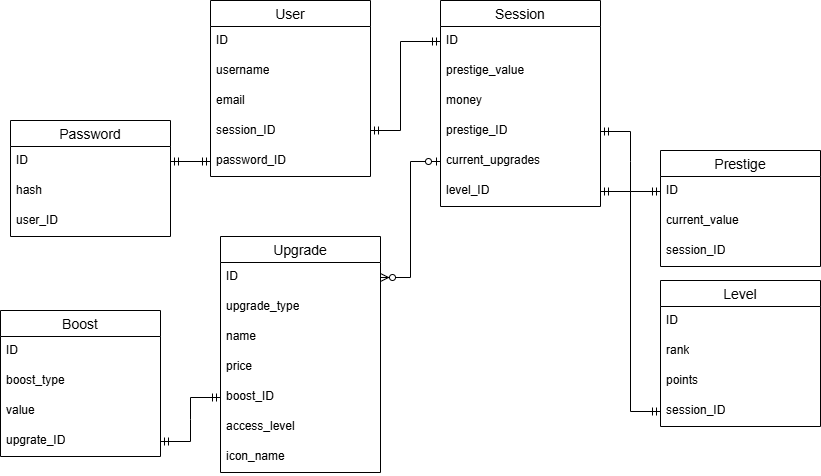

The diagram above was exported from draw.io. Its source (the exported page's mxGraphModel, read from the mxfile embedded in the PNG):
<mxGraphModel dx="971" dy="798" grid="1" gridSize="10" guides="1" tooltips="1" connect="1" arrows="1" fold="1" page="1" pageScale="1" pageWidth="827" pageHeight="1169" math="0" shadow="0">
  <root>
    <mxCell id="0" />
    <mxCell id="1" parent="0" />
    <mxCell id="xeiPXnJ2yx_SIP3vsYQ--27" value="User" style="swimlane;fontStyle=0;childLayout=stackLayout;horizontal=1;startSize=26;horizontalStack=0;resizeParent=1;resizeParentMax=0;resizeLast=0;collapsible=1;marginBottom=0;align=center;fontSize=14;" parent="1" vertex="1">
      <mxGeometry x="210" y="40" width="160" height="176" as="geometry" />
    </mxCell>
    <mxCell id="xeiPXnJ2yx_SIP3vsYQ--28" value="ID" style="text;strokeColor=none;fillColor=none;spacingLeft=4;spacingRight=4;overflow=hidden;rotatable=0;points=[[0,0.5],[1,0.5]];portConstraint=eastwest;fontSize=12;whiteSpace=wrap;html=1;" parent="xeiPXnJ2yx_SIP3vsYQ--27" vertex="1">
      <mxGeometry y="26" width="160" height="30" as="geometry" />
    </mxCell>
    <mxCell id="xeiPXnJ2yx_SIP3vsYQ--29" value="username" style="text;strokeColor=none;fillColor=none;spacingLeft=4;spacingRight=4;overflow=hidden;rotatable=0;points=[[0,0.5],[1,0.5]];portConstraint=eastwest;fontSize=12;whiteSpace=wrap;html=1;" parent="xeiPXnJ2yx_SIP3vsYQ--27" vertex="1">
      <mxGeometry y="56" width="160" height="30" as="geometry" />
    </mxCell>
    <mxCell id="xeiPXnJ2yx_SIP3vsYQ--30" value="email" style="text;strokeColor=none;fillColor=none;spacingLeft=4;spacingRight=4;overflow=hidden;rotatable=0;points=[[0,0.5],[1,0.5]];portConstraint=eastwest;fontSize=12;whiteSpace=wrap;html=1;" parent="xeiPXnJ2yx_SIP3vsYQ--27" vertex="1">
      <mxGeometry y="86" width="160" height="30" as="geometry" />
    </mxCell>
    <mxCell id="xeiPXnJ2yx_SIP3vsYQ--50" value="session_ID" style="text;strokeColor=none;fillColor=none;spacingLeft=4;spacingRight=4;overflow=hidden;rotatable=0;points=[[0,0.5],[1,0.5]];portConstraint=eastwest;fontSize=12;whiteSpace=wrap;html=1;" parent="xeiPXnJ2yx_SIP3vsYQ--27" vertex="1">
      <mxGeometry y="116" width="160" height="30" as="geometry" />
    </mxCell>
    <mxCell id="xeiPXnJ2yx_SIP3vsYQ--54" value="password_ID" style="text;strokeColor=none;fillColor=none;spacingLeft=4;spacingRight=4;overflow=hidden;rotatable=0;points=[[0,0.5],[1,0.5]];portConstraint=eastwest;fontSize=12;whiteSpace=wrap;html=1;" parent="xeiPXnJ2yx_SIP3vsYQ--27" vertex="1">
      <mxGeometry y="146" width="160" height="30" as="geometry" />
    </mxCell>
    <mxCell id="xeiPXnJ2yx_SIP3vsYQ--33" value="Password" style="swimlane;fontStyle=0;childLayout=stackLayout;horizontal=1;startSize=26;horizontalStack=0;resizeParent=1;resizeParentMax=0;resizeLast=0;collapsible=1;marginBottom=0;align=center;fontSize=14;" parent="1" vertex="1">
      <mxGeometry x="10" y="160" width="160" height="116" as="geometry" />
    </mxCell>
    <mxCell id="xeiPXnJ2yx_SIP3vsYQ--34" value="ID" style="text;strokeColor=none;fillColor=none;spacingLeft=4;spacingRight=4;overflow=hidden;rotatable=0;points=[[0,0.5],[1,0.5]];portConstraint=eastwest;fontSize=12;whiteSpace=wrap;html=1;" parent="xeiPXnJ2yx_SIP3vsYQ--33" vertex="1">
      <mxGeometry y="26" width="160" height="30" as="geometry" />
    </mxCell>
    <mxCell id="xeiPXnJ2yx_SIP3vsYQ--36" value="hash" style="text;strokeColor=none;fillColor=none;spacingLeft=4;spacingRight=4;overflow=hidden;rotatable=0;points=[[0,0.5],[1,0.5]];portConstraint=eastwest;fontSize=12;whiteSpace=wrap;html=1;" parent="xeiPXnJ2yx_SIP3vsYQ--33" vertex="1">
      <mxGeometry y="56" width="160" height="30" as="geometry" />
    </mxCell>
    <mxCell id="xeiPXnJ2yx_SIP3vsYQ--44" value="user_ID" style="text;strokeColor=none;fillColor=none;spacingLeft=4;spacingRight=4;overflow=hidden;rotatable=0;points=[[0,0.5],[1,0.5]];portConstraint=eastwest;fontSize=12;whiteSpace=wrap;html=1;" parent="xeiPXnJ2yx_SIP3vsYQ--33" vertex="1">
      <mxGeometry y="86" width="160" height="30" as="geometry" />
    </mxCell>
    <mxCell id="xeiPXnJ2yx_SIP3vsYQ--37" value="Session" style="swimlane;fontStyle=0;childLayout=stackLayout;horizontal=1;startSize=26;horizontalStack=0;resizeParent=1;resizeParentMax=0;resizeLast=0;collapsible=1;marginBottom=0;align=center;fontSize=14;" parent="1" vertex="1">
      <mxGeometry x="440" y="40" width="160" height="206" as="geometry" />
    </mxCell>
    <mxCell id="xeiPXnJ2yx_SIP3vsYQ--38" value="ID" style="text;strokeColor=none;fillColor=none;spacingLeft=4;spacingRight=4;overflow=hidden;rotatable=0;points=[[0,0.5],[1,0.5]];portConstraint=eastwest;fontSize=12;whiteSpace=wrap;html=1;" parent="xeiPXnJ2yx_SIP3vsYQ--37" vertex="1">
      <mxGeometry y="26" width="160" height="30" as="geometry" />
    </mxCell>
    <mxCell id="xeiPXnJ2yx_SIP3vsYQ--56" value="prestige_value" style="text;strokeColor=none;fillColor=none;spacingLeft=4;spacingRight=4;overflow=hidden;rotatable=0;points=[[0,0.5],[1,0.5]];portConstraint=eastwest;fontSize=12;whiteSpace=wrap;html=1;" parent="xeiPXnJ2yx_SIP3vsYQ--37" vertex="1">
      <mxGeometry y="56" width="160" height="30" as="geometry" />
    </mxCell>
    <mxCell id="xeiPXnJ2yx_SIP3vsYQ--62" value="money" style="text;strokeColor=none;fillColor=none;spacingLeft=4;spacingRight=4;overflow=hidden;rotatable=0;points=[[0,0.5],[1,0.5]];portConstraint=eastwest;fontSize=12;whiteSpace=wrap;html=1;" parent="xeiPXnJ2yx_SIP3vsYQ--37" vertex="1">
      <mxGeometry y="86" width="160" height="30" as="geometry" />
    </mxCell>
    <mxCell id="xeiPXnJ2yx_SIP3vsYQ--132" value="prestige_ID" style="text;strokeColor=none;fillColor=none;spacingLeft=4;spacingRight=4;overflow=hidden;rotatable=0;points=[[0,0.5],[1,0.5]];portConstraint=eastwest;fontSize=12;whiteSpace=wrap;html=1;" parent="xeiPXnJ2yx_SIP3vsYQ--37" vertex="1">
      <mxGeometry y="116" width="160" height="30" as="geometry" />
    </mxCell>
    <mxCell id="xeiPXnJ2yx_SIP3vsYQ--134" value="current_upgrades" style="text;strokeColor=none;fillColor=none;spacingLeft=4;spacingRight=4;overflow=hidden;rotatable=0;points=[[0,0.5],[1,0.5]];portConstraint=eastwest;fontSize=12;whiteSpace=wrap;html=1;" parent="xeiPXnJ2yx_SIP3vsYQ--37" vertex="1">
      <mxGeometry y="146" width="160" height="30" as="geometry" />
    </mxCell>
    <mxCell id="xeiPXnJ2yx_SIP3vsYQ--39" value="level_ID" style="text;strokeColor=none;fillColor=none;spacingLeft=4;spacingRight=4;overflow=hidden;rotatable=0;points=[[0,0.5],[1,0.5]];portConstraint=eastwest;fontSize=12;whiteSpace=wrap;html=1;" parent="xeiPXnJ2yx_SIP3vsYQ--37" vertex="1">
      <mxGeometry y="176" width="160" height="30" as="geometry" />
    </mxCell>
    <mxCell id="xeiPXnJ2yx_SIP3vsYQ--45" value="Prestige" style="swimlane;fontStyle=0;childLayout=stackLayout;horizontal=1;startSize=26;horizontalStack=0;resizeParent=1;resizeParentMax=0;resizeLast=0;collapsible=1;marginBottom=0;align=center;fontSize=14;" parent="1" vertex="1">
      <mxGeometry x="660" y="190" width="160" height="116" as="geometry" />
    </mxCell>
    <mxCell id="xeiPXnJ2yx_SIP3vsYQ--46" value="ID" style="text;strokeColor=none;fillColor=none;spacingLeft=4;spacingRight=4;overflow=hidden;rotatable=0;points=[[0,0.5],[1,0.5]];portConstraint=eastwest;fontSize=12;whiteSpace=wrap;html=1;" parent="xeiPXnJ2yx_SIP3vsYQ--45" vertex="1">
      <mxGeometry y="26" width="160" height="30" as="geometry" />
    </mxCell>
    <mxCell id="xeiPXnJ2yx_SIP3vsYQ--47" value="current_value" style="text;strokeColor=none;fillColor=none;spacingLeft=4;spacingRight=4;overflow=hidden;rotatable=0;points=[[0,0.5],[1,0.5]];portConstraint=eastwest;fontSize=12;whiteSpace=wrap;html=1;" parent="xeiPXnJ2yx_SIP3vsYQ--45" vertex="1">
      <mxGeometry y="56" width="160" height="30" as="geometry" />
    </mxCell>
    <mxCell id="xeiPXnJ2yx_SIP3vsYQ--52" value="session_ID" style="text;strokeColor=none;fillColor=none;spacingLeft=4;spacingRight=4;overflow=hidden;rotatable=0;points=[[0,0.5],[1,0.5]];portConstraint=eastwest;fontSize=12;whiteSpace=wrap;html=1;" parent="xeiPXnJ2yx_SIP3vsYQ--45" vertex="1">
      <mxGeometry y="86" width="160" height="30" as="geometry" />
    </mxCell>
    <mxCell id="xeiPXnJ2yx_SIP3vsYQ--51" value="" style="edgeStyle=entityRelationEdgeStyle;fontSize=12;html=1;endArrow=ERmandOne;startArrow=ERmandOne;rounded=0;entryX=0;entryY=0.5;entryDx=0;entryDy=0;exitX=1;exitY=0.5;exitDx=0;exitDy=0;" parent="1" source="xeiPXnJ2yx_SIP3vsYQ--132" target="xeiPXnJ2yx_SIP3vsYQ--46" edge="1">
      <mxGeometry width="100" height="100" relative="1" as="geometry">
        <mxPoint x="640" y="181" as="sourcePoint" />
        <mxPoint x="230" y="286" as="targetPoint" />
        <Array as="points">
          <mxPoint x="250" y="260" />
          <mxPoint x="260" y="230" />
        </Array>
      </mxGeometry>
    </mxCell>
    <mxCell id="xeiPXnJ2yx_SIP3vsYQ--57" value="" style="fontSize=12;html=1;endArrow=ERmandOne;startArrow=ERmandOne;rounded=0;entryX=0;entryY=0.5;entryDx=0;entryDy=0;" parent="1" target="xeiPXnJ2yx_SIP3vsYQ--38" edge="1">
      <mxGeometry width="100" height="100" relative="1" as="geometry">
        <mxPoint x="370" y="170" as="sourcePoint" />
        <mxPoint x="310" y="270" as="targetPoint" />
        <Array as="points">
          <mxPoint x="400" y="170" />
          <mxPoint x="400" y="81" />
        </Array>
      </mxGeometry>
    </mxCell>
    <mxCell id="xeiPXnJ2yx_SIP3vsYQ--99" value="Upgrade" style="swimlane;fontStyle=0;childLayout=stackLayout;horizontal=1;startSize=26;horizontalStack=0;resizeParent=1;resizeParentMax=0;resizeLast=0;collapsible=1;marginBottom=0;align=center;fontSize=14;" parent="1" vertex="1">
      <mxGeometry x="220" y="276" width="160" height="236" as="geometry" />
    </mxCell>
    <mxCell id="xeiPXnJ2yx_SIP3vsYQ--100" value="ID" style="text;strokeColor=none;fillColor=none;spacingLeft=4;spacingRight=4;overflow=hidden;rotatable=0;points=[[0,0.5],[1,0.5]];portConstraint=eastwest;fontSize=12;whiteSpace=wrap;html=1;" parent="xeiPXnJ2yx_SIP3vsYQ--99" vertex="1">
      <mxGeometry y="26" width="160" height="30" as="geometry" />
    </mxCell>
    <mxCell id="xeiPXnJ2yx_SIP3vsYQ--101" value="upgrade_type" style="text;strokeColor=none;fillColor=none;spacingLeft=4;spacingRight=4;overflow=hidden;rotatable=0;points=[[0,0.5],[1,0.5]];portConstraint=eastwest;fontSize=12;whiteSpace=wrap;html=1;" parent="xeiPXnJ2yx_SIP3vsYQ--99" vertex="1">
      <mxGeometry y="56" width="160" height="30" as="geometry" />
    </mxCell>
    <mxCell id="xeiPXnJ2yx_SIP3vsYQ--103" value="name" style="text;strokeColor=none;fillColor=none;spacingLeft=4;spacingRight=4;overflow=hidden;rotatable=0;points=[[0,0.5],[1,0.5]];portConstraint=eastwest;fontSize=12;whiteSpace=wrap;html=1;" parent="xeiPXnJ2yx_SIP3vsYQ--99" vertex="1">
      <mxGeometry y="86" width="160" height="30" as="geometry" />
    </mxCell>
    <mxCell id="xeiPXnJ2yx_SIP3vsYQ--105" value="price" style="text;strokeColor=none;fillColor=none;spacingLeft=4;spacingRight=4;overflow=hidden;rotatable=0;points=[[0,0.5],[1,0.5]];portConstraint=eastwest;fontSize=12;whiteSpace=wrap;html=1;" parent="xeiPXnJ2yx_SIP3vsYQ--99" vertex="1">
      <mxGeometry y="116" width="160" height="30" as="geometry" />
    </mxCell>
    <mxCell id="xeiPXnJ2yx_SIP3vsYQ--137" value="boost_ID" style="text;strokeColor=none;fillColor=none;spacingLeft=4;spacingRight=4;overflow=hidden;rotatable=0;points=[[0,0.5],[1,0.5]];portConstraint=eastwest;fontSize=12;whiteSpace=wrap;html=1;" parent="xeiPXnJ2yx_SIP3vsYQ--99" vertex="1">
      <mxGeometry y="146" width="160" height="30" as="geometry" />
    </mxCell>
    <mxCell id="HTEh8yL9Yuv7HyAJq7Lb-1" value="access_level" style="text;strokeColor=none;fillColor=none;spacingLeft=4;spacingRight=4;overflow=hidden;rotatable=0;points=[[0,0.5],[1,0.5]];portConstraint=eastwest;fontSize=12;whiteSpace=wrap;html=1;" parent="xeiPXnJ2yx_SIP3vsYQ--99" vertex="1">
      <mxGeometry y="176" width="160" height="30" as="geometry" />
    </mxCell>
    <mxCell id="HTEh8yL9Yuv7HyAJq7Lb-2" value="icon_name" style="text;strokeColor=none;fillColor=none;spacingLeft=4;spacingRight=4;overflow=hidden;rotatable=0;points=[[0,0.5],[1,0.5]];portConstraint=eastwest;fontSize=12;whiteSpace=wrap;html=1;" parent="xeiPXnJ2yx_SIP3vsYQ--99" vertex="1">
      <mxGeometry y="206" width="160" height="30" as="geometry" />
    </mxCell>
    <mxCell id="xeiPXnJ2yx_SIP3vsYQ--112" value="Boost" style="swimlane;fontStyle=0;childLayout=stackLayout;horizontal=1;startSize=26;horizontalStack=0;resizeParent=1;resizeParentMax=0;resizeLast=0;collapsible=1;marginBottom=0;align=center;fontSize=14;" parent="1" vertex="1">
      <mxGeometry y="350" width="160" height="146" as="geometry" />
    </mxCell>
    <mxCell id="xeiPXnJ2yx_SIP3vsYQ--113" value="ID" style="text;strokeColor=none;fillColor=none;spacingLeft=4;spacingRight=4;overflow=hidden;rotatable=0;points=[[0,0.5],[1,0.5]];portConstraint=eastwest;fontSize=12;whiteSpace=wrap;html=1;" parent="xeiPXnJ2yx_SIP3vsYQ--112" vertex="1">
      <mxGeometry y="26" width="160" height="30" as="geometry" />
    </mxCell>
    <mxCell id="xeiPXnJ2yx_SIP3vsYQ--114" value="boost_type" style="text;strokeColor=none;fillColor=none;spacingLeft=4;spacingRight=4;overflow=hidden;rotatable=0;points=[[0,0.5],[1,0.5]];portConstraint=eastwest;fontSize=12;whiteSpace=wrap;html=1;" parent="xeiPXnJ2yx_SIP3vsYQ--112" vertex="1">
      <mxGeometry y="56" width="160" height="30" as="geometry" />
    </mxCell>
    <mxCell id="xeiPXnJ2yx_SIP3vsYQ--120" value="value" style="text;strokeColor=none;fillColor=none;spacingLeft=4;spacingRight=4;overflow=hidden;rotatable=0;points=[[0,0.5],[1,0.5]];portConstraint=eastwest;fontSize=12;whiteSpace=wrap;html=1;" parent="xeiPXnJ2yx_SIP3vsYQ--112" vertex="1">
      <mxGeometry y="86" width="160" height="30" as="geometry" />
    </mxCell>
    <mxCell id="xeiPXnJ2yx_SIP3vsYQ--136" value="upgrate_ID" style="text;strokeColor=none;fillColor=none;spacingLeft=4;spacingRight=4;overflow=hidden;rotatable=0;points=[[0,0.5],[1,0.5]];portConstraint=eastwest;fontSize=12;whiteSpace=wrap;html=1;" parent="xeiPXnJ2yx_SIP3vsYQ--112" vertex="1">
      <mxGeometry y="116" width="160" height="30" as="geometry" />
    </mxCell>
    <mxCell id="xeiPXnJ2yx_SIP3vsYQ--121" value="" style="edgeStyle=entityRelationEdgeStyle;fontSize=12;html=1;endArrow=ERmandOne;startArrow=ERmandOne;rounded=0;entryX=0;entryY=0.5;entryDx=0;entryDy=0;exitX=1;exitY=0.5;exitDx=0;exitDy=0;" parent="1" source="xeiPXnJ2yx_SIP3vsYQ--34" target="xeiPXnJ2yx_SIP3vsYQ--54" edge="1">
      <mxGeometry width="100" height="100" relative="1" as="geometry">
        <mxPoint x="-40" y="310" as="sourcePoint" />
        <mxPoint x="60" y="216" as="targetPoint" />
      </mxGeometry>
    </mxCell>
    <mxCell id="xeiPXnJ2yx_SIP3vsYQ--126" value="Level" style="swimlane;fontStyle=0;childLayout=stackLayout;horizontal=1;startSize=26;horizontalStack=0;resizeParent=1;resizeParentMax=0;resizeLast=0;collapsible=1;marginBottom=0;align=center;fontSize=14;" parent="1" vertex="1">
      <mxGeometry x="660" y="320" width="160" height="146" as="geometry" />
    </mxCell>
    <mxCell id="xeiPXnJ2yx_SIP3vsYQ--127" value="ID" style="text;strokeColor=none;fillColor=none;spacingLeft=4;spacingRight=4;overflow=hidden;rotatable=0;points=[[0,0.5],[1,0.5]];portConstraint=eastwest;fontSize=12;whiteSpace=wrap;html=1;" parent="xeiPXnJ2yx_SIP3vsYQ--126" vertex="1">
      <mxGeometry y="26" width="160" height="30" as="geometry" />
    </mxCell>
    <mxCell id="xeiPXnJ2yx_SIP3vsYQ--128" value="rank" style="text;strokeColor=none;fillColor=none;spacingLeft=4;spacingRight=4;overflow=hidden;rotatable=0;points=[[0,0.5],[1,0.5]];portConstraint=eastwest;fontSize=12;whiteSpace=wrap;html=1;" parent="xeiPXnJ2yx_SIP3vsYQ--126" vertex="1">
      <mxGeometry y="56" width="160" height="30" as="geometry" />
    </mxCell>
    <mxCell id="xeiPXnJ2yx_SIP3vsYQ--129" value="points" style="text;strokeColor=none;fillColor=none;spacingLeft=4;spacingRight=4;overflow=hidden;rotatable=0;points=[[0,0.5],[1,0.5]];portConstraint=eastwest;fontSize=12;whiteSpace=wrap;html=1;" parent="xeiPXnJ2yx_SIP3vsYQ--126" vertex="1">
      <mxGeometry y="86" width="160" height="30" as="geometry" />
    </mxCell>
    <mxCell id="xeiPXnJ2yx_SIP3vsYQ--133" value="session_ID" style="text;strokeColor=none;fillColor=none;spacingLeft=4;spacingRight=4;overflow=hidden;rotatable=0;points=[[0,0.5],[1,0.5]];portConstraint=eastwest;fontSize=12;whiteSpace=wrap;html=1;" parent="xeiPXnJ2yx_SIP3vsYQ--126" vertex="1">
      <mxGeometry y="116" width="160" height="30" as="geometry" />
    </mxCell>
    <mxCell id="xeiPXnJ2yx_SIP3vsYQ--130" value="" style="edgeStyle=entityRelationEdgeStyle;fontSize=12;html=1;endArrow=ERmandOne;startArrow=ERmandOne;rounded=0;exitX=0;exitY=0.5;exitDx=0;exitDy=0;entryX=1;entryY=0.5;entryDx=0;entryDy=0;" parent="1" source="xeiPXnJ2yx_SIP3vsYQ--133" target="xeiPXnJ2yx_SIP3vsYQ--39" edge="1">
      <mxGeometry width="100" height="100" relative="1" as="geometry">
        <mxPoint x="570" y="450" as="sourcePoint" />
        <mxPoint x="380" y="280" as="targetPoint" />
        <Array as="points">
          <mxPoint x="610" y="360" />
          <mxPoint x="650" y="350" />
          <mxPoint x="600" y="290" />
          <mxPoint x="600" y="290" />
        </Array>
      </mxGeometry>
    </mxCell>
    <mxCell id="xeiPXnJ2yx_SIP3vsYQ--135" value="" style="edgeStyle=entityRelationEdgeStyle;fontSize=12;html=1;endArrow=ERzeroToMany;startArrow=ERzeroToOne;rounded=0;entryX=1;entryY=0.5;entryDx=0;entryDy=0;exitX=0;exitY=0.5;exitDx=0;exitDy=0;" parent="1" source="xeiPXnJ2yx_SIP3vsYQ--134" target="xeiPXnJ2yx_SIP3vsYQ--100" edge="1">
      <mxGeometry width="100" height="100" relative="1" as="geometry">
        <mxPoint x="260" y="340" as="sourcePoint" />
        <mxPoint x="360" y="240" as="targetPoint" />
      </mxGeometry>
    </mxCell>
    <mxCell id="xeiPXnJ2yx_SIP3vsYQ--138" value="" style="edgeStyle=entityRelationEdgeStyle;fontSize=12;html=1;endArrow=ERmandOne;startArrow=ERmandOne;rounded=0;entryX=0;entryY=0.5;entryDx=0;entryDy=0;exitX=1;exitY=0.5;exitDx=0;exitDy=0;" parent="1" source="xeiPXnJ2yx_SIP3vsYQ--136" target="xeiPXnJ2yx_SIP3vsYQ--137" edge="1">
      <mxGeometry width="100" height="100" relative="1" as="geometry">
        <mxPoint x="110" y="530" as="sourcePoint" />
        <mxPoint x="210" y="430" as="targetPoint" />
      </mxGeometry>
    </mxCell>
  </root>
</mxGraphModel>